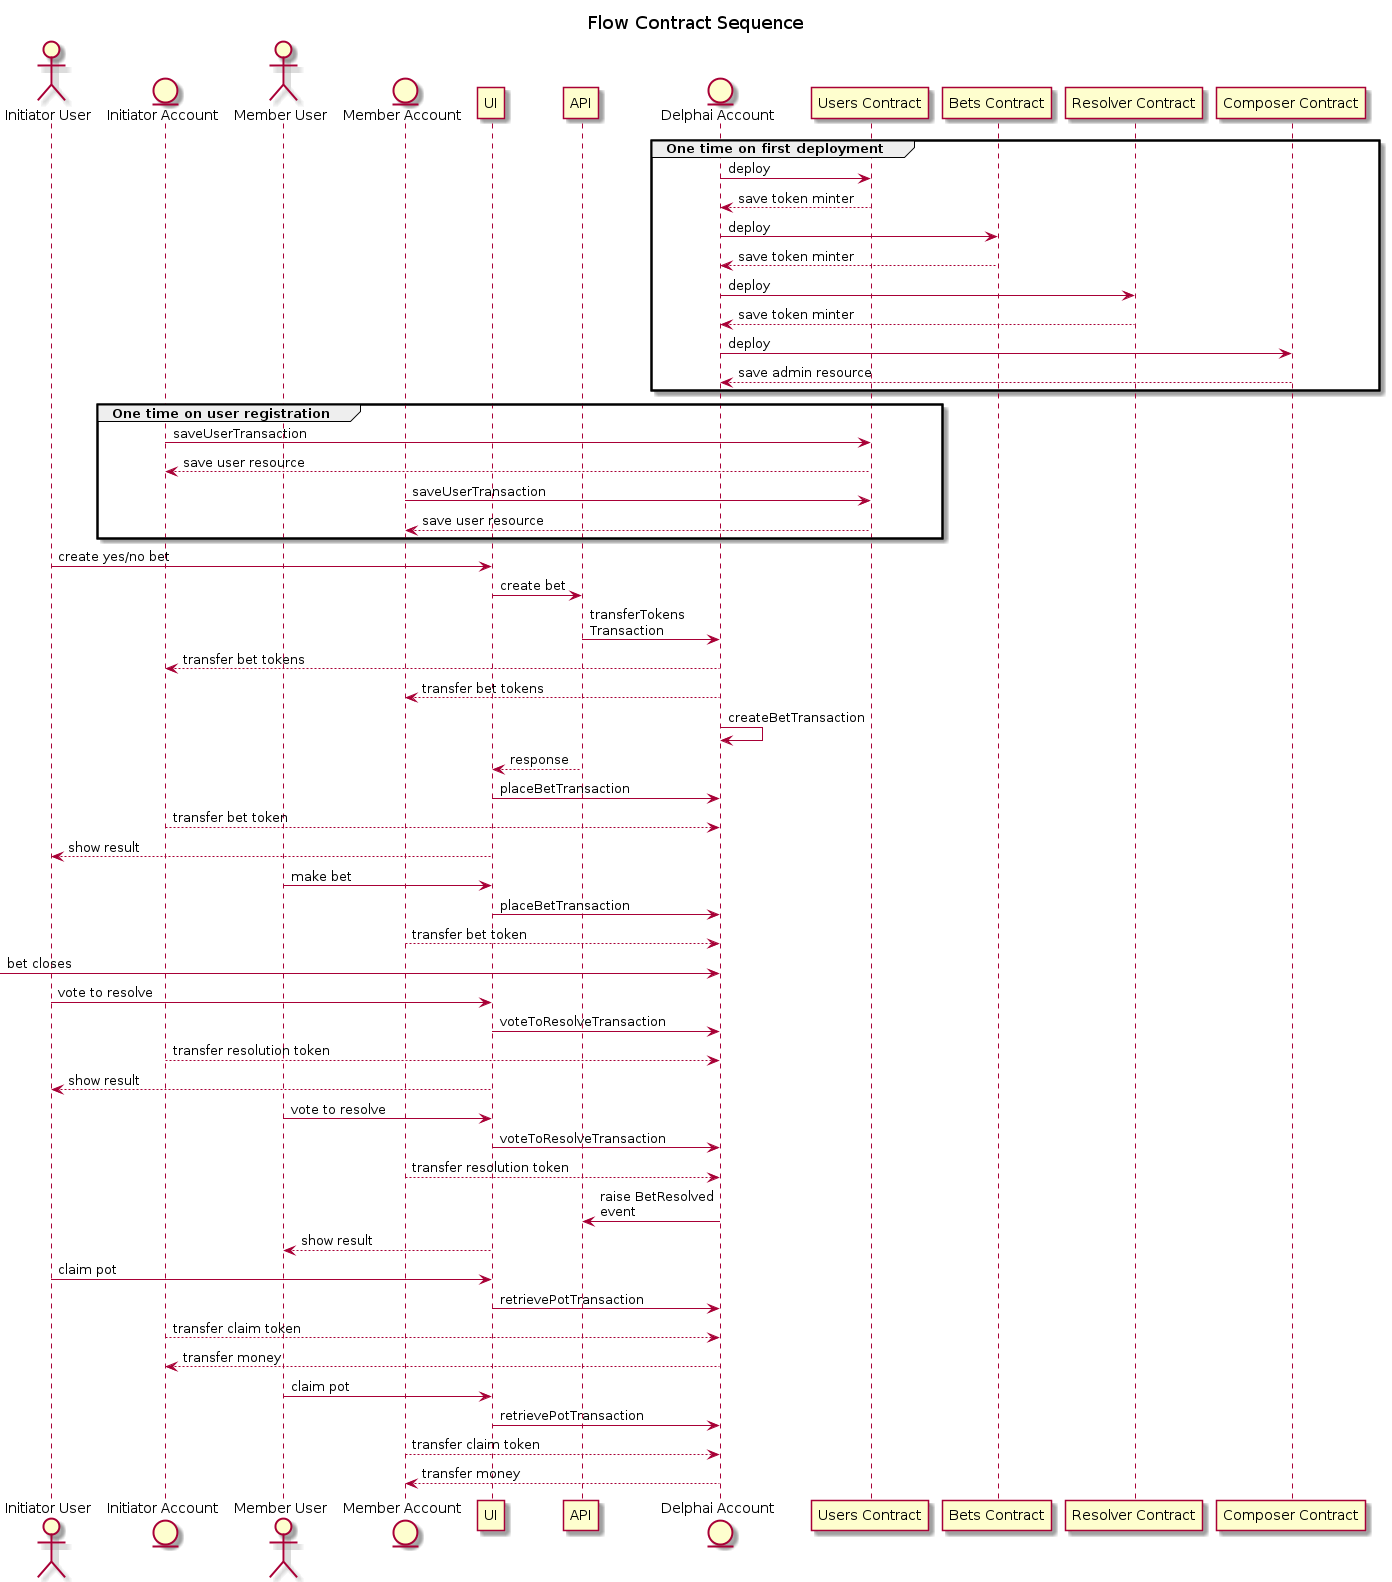

The diagram above was rendered by PlantUML. Its source (embedded in the PNG):
@startuml

title Flow Contract Sequence

actor "Initiator User" as init
entity "Initiator Account" as initAcct
actor "Member User" as member
entity "Member Account" as memberAcct
participant UI as ui
participant API as api
entity "Delphai Account" as delph
participant "Users Contract" as usersContract
participant "Bets Contract" as betsContract
participant "Resolver Contract" as resolverContract
participant "Composer Contract" as composerContract

group One time on first deployment
    delph -> usersContract : deploy
    usersContract --> delph : save token minter
    delph -> betsContract : deploy
    betsContract --> delph : save token minter
    delph -> resolverContract : deploy
    resolverContract --> delph : save token minter
    delph -> composerContract : deploy
    composerContract --> delph : save admin resource
end
group One time on user registration
    initAcct -> usersContract : saveUserTransaction
    usersContract --> initAcct : save user resource
    memberAcct -> usersContract : saveUserTransaction
    usersContract --> memberAcct : save user resource
end

init -> ui : create yes/no bet
ui -> api : create bet
api -> delph : transferTokens\nTransaction
delph --> initAcct : transfer bet tokens
delph --> memberAcct : transfer bet tokens
delph -> delph : createBetTransaction
api --> ui : response

ui -> delph : placeBetTransaction
initAcct --> delph : transfer bet token
ui --> init : show result
member -> ui : make bet
ui -> delph : placeBetTransaction
memberAcct --> delph : transfer bet token

-> delph : bet closes

init -> ui : vote to resolve
ui -> delph : voteToResolveTransaction
initAcct --> delph : transfer resolution token
ui --> init : show result
member -> ui : vote to resolve
ui -> delph : voteToResolveTransaction
memberAcct --> delph : transfer resolution token
delph -> api : raise BetResolved\nevent
ui --> member : show result

init -> ui : claim pot
ui -> delph : retrievePotTransaction
initAcct --> delph : transfer claim token
delph --> initAcct : transfer money
member -> ui : claim pot
ui -> delph : retrievePotTransaction
memberAcct --> delph : transfer claim token
delph --> memberAcct : transfer money

@enduml